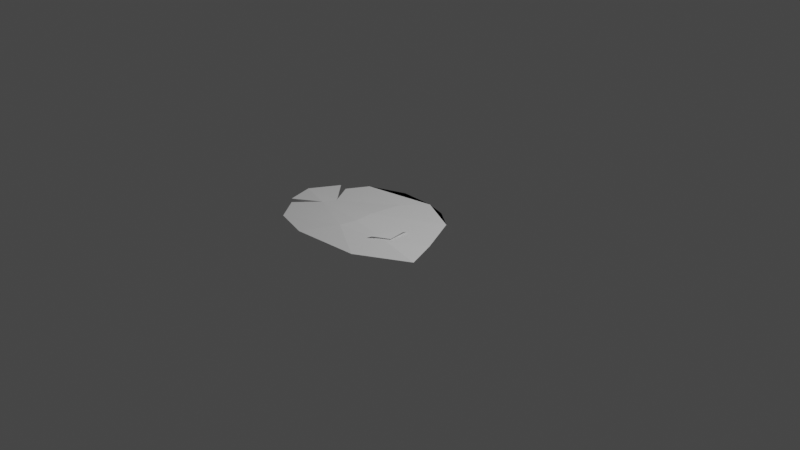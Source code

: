 # Source: reef_fish_1.blend  (saved by Blender 2.82.7; exported with 4.5.12 LTS)
import bpy
from mathutils import Matrix  # noqa: F401  (used for matrix-valued properties, if any)

bpy.ops.wm.read_factory_settings(use_empty=True)
scene = bpy.context.scene
scene.name = 'Scene'

# ---- collections
col_collection = bpy.data.collections.new('Collection'); scene.collection.children.link(col_collection)

# ---- world
world_world = bpy.data.worlds.new('World'); scene.world = world_world
world_world.use_nodes = True; world_world.node_tree.nodes.clear()
_N = world_world.node_tree.nodes; _L = world_world.node_tree.links
n0 = _N.new('ShaderNodeOutputWorld'); n0.name = 'World Output'; n0.location = (300, 300)
n1 = _N.new('ShaderNodeBackground'); n1.name = 'Background'; n1.location = (10, 300)
n1.inputs[0].default_value = (0.05088, 0.05088, 0.05088, 1.0)
_L.new(n1.outputs[0], n0.inputs[0])
n0.is_active_output = True
world_world.color = (0.05088, 0.05088, 0.05088)
world_world.use_sun_shadow = False
world_world.sun_shadow_jitter_overblur = 0.0

# ---- cameras
cam_camera = bpy.data.cameras.new('Camera')
cam_camera.clip_end = 100.0
cam_camera.ortho_scale = 7.314

# ---- lights
light_light = bpy.data.lights.new('Light', 'POINT')
light_light.transmission_factor = 0.0
light_light.energy = 1000.0
light_light.shadow_soft_size = 0.1
light_light.shadow_maximum_resolution = 0.006
light_light.use_absolute_resolution = True

# ---- meshes
me_plane_002 = bpy.data.meshes.new('Plane.002')
me_plane_002.from_pydata([(-1.0, -1.0, 0.2707), (-1.0, 1.0, 0.09142), (-4.009, -1.723, 0.1379), (-3.735, -0.9908, 0.07046), (-1.051, -3.042, 0.3177), (-0.8133, -2.145, 0.341), (1.669, -2.465, 0.2161), (-1.0, -1.0, -0.2707), (-1.0, 1.0, -0.09142), (-4.009, -1.723, -0.1379), (-3.735, -0.9908, -0.07046), (-1.051, -3.042, -0.3177), (-0.8133, -2.145, -0.341), (1.669, -2.465, -0.2161), (3.207, -1.0, 0.0), (2.126, 1.238, 0.0), (3.866, -2.713, 0.0), (1.211, -4.26, 0.0), (-2.388, -4.562, 0.0), (-4.33, -4.04, 0.0), (-5.282, -2.74, 0.0), (-5.63, -2.456, 0.0), (-6.024, -1.009, 0.0), (-5.154, 0.5386, 0.0), (-4.614, 0.4103, 0.0), (-3.982, 1.546, 0.0), (-2.004, 2.334, 0.0), (-0.1081, 2.306, 0.0), (1.036, 1.992, 0.0)], [], [(0, 14, 15, 1), (28, 27, 26, 25, 24, 1, 15), (1, 24, 3, 0), (19, 18, 4), (20, 19, 4), (2, 20, 4), (18, 17, 4), (4, 5, 2), (6, 5, 4, 17), (17, 16, 6), (16, 14, 6), (14, 0, 6), (6, 0, 5), (5, 0, 2), (0, 3, 2), (23, 22, 3), (3, 22, 2), (21, 2, 22), (7, 8, 15, 14), (28, 15, 8, 24, 25, 26, 27), (8, 7, 10, 24), (19, 11, 18), (20, 11, 19), (9, 11, 20), (18, 11, 17), (11, 9, 12), (13, 17, 11, 12), (17, 13, 16), (16, 13, 14), (14, 13, 7), (13, 12, 7), (12, 9, 7), (7, 9, 10), (23, 10, 22), (10, 9, 22), (21, 22, 9), (3, 10, 23), (24, 10, 3), (2, 9, 20), (21, 9, 2)])
_uv = me_plane_002.uv_layers.new(name='UVMap')
_uv.uv.foreach_set('vector', [0.0, 0.0, 1.0, 0.0, 1.0, 1.0, 0.0, 1.0, 0.0, 0.0, 0.0, 0.0, 0.0, 0.0, 0.0, 0.0, 0.0, 0.0, 0.0, 1.0, 1.0, 1.0, 0.0, 1.0, 0.0, 0.0, 0.0, 0.0, 0.0, 0.0, 0.0, 0.0, 0.0, 0.0, 0.0, 0.0, 0.0, 0.0, 0.0, 0.0, 0.0, 0.0, 0.0, 0.0, 0.0, 0.0, 0.0, 0.0, 0.0, 0.0, 0.0, 0.0, 0.0, 0.0, 0.0, 0.0, 0.0, 0.0, 0.0, 0.0, 0.0, 0.0, 0.0, 0.0, 0.0, 0.0, 0.0, 0.0, 0.0, 0.0, 0.0, 0.0, 0.0, 0.0, 0.0, 0.0, 0.0, 0.0, 0.0, 0.0, 0.0, 0.0, 0.0, 0.0, 0.0, 0.0, 0.0, 0.0, 0.0, 0.0, 0.0, 0.0, 0.0, 0.0, 0.0, 0.0, 0.0, 0.0, 0.0, 0.0, 0.0, 0.0, 0.0, 0.0, 0.0, 0.0, 0.0, 0.0, 0.0, 0.0, 0.0, 0.0, 0.0, 0.0, 0.0, 0.0, 0.0, 0.0, 0.0, 0.0, 0.0, 0.0, 0.0, 0.0, 0.0, 1.0, 1.0, 1.0, 1.0, 0.0, 0.0, 0.0, 1.0, 1.0, 0.0, 1.0, 0.0, 0.0, 0.0, 0.0, 0.0, 0.0, 0.0, 0.0, 0.0, 1.0, 0.0, 0.0, 0.0, 0.0, 0.0, 0.0, 0.0, 0.0, 0.0, 0.0, 0.0, 0.0, 0.0, 0.0, 0.0, 0.0, 0.0, 0.0, 0.0, 0.0, 0.0, 0.0, 0.0, 0.0, 0.0, 0.0, 0.0, 0.0, 0.0, 0.0, 0.0, 0.0, 0.0, 0.0, 0.0, 0.0, 0.0, 0.0, 0.0, 0.0, 0.0, 0.0, 0.0, 0.0, 0.0, 0.0, 0.0, 0.0, 0.0, 0.0, 0.0, 0.0, 0.0, 0.0, 0.0, 0.0, 0.0, 0.0, 0.0, 0.0, 0.0, 0.0, 0.0, 0.0, 0.0, 0.0, 0.0, 0.0, 0.0, 0.0, 0.0, 0.0, 0.0, 0.0, 0.0, 0.0, 0.0, 0.0, 0.0, 0.0, 0.0, 0.0, 0.0, 0.0, 0.0, 0.0, 0.0, 0.0, 0.0, 0.0, 0.0, 0.0, 0.0, 0.0, 0.0, 0.0, 0.0, 0.0, 0.0, 0.0, 0.0, 0.0, 0.0, 0.0, 0.0, 0.0, 0.0, 0.0, 0.0, 0.0, 0.0, 0.0, 0.0, 0.0, 0.0, 0.0, 0.0, 0.0, 0.0, 0.0, 0.0, 0.0])
me_plane_002.use_remesh_fix_poles = True
me_plane_002.use_remesh_preserve_attributes = False
me_plane_002.use_mirror_vertex_groups = False
me_plane_002.update()
me_plane_001 = bpy.data.meshes.new('Plane.001')
me_plane_001.from_pydata([(0.85, -2.88, 0.3452), (1.564, -0.8783, 0.2716), (1.717, -2.178, 0.2452)], [], [(1, 2, 0)])
_uv = me_plane_001.uv_layers.new(name='UVMap')
_uv.uv.foreach_set('vector', [0.0, 0.0, 0.0, 0.0, 0.0, 0.0])
me_plane_001.use_remesh_fix_poles = True
me_plane_001.use_remesh_preserve_attributes = False
me_plane_001.use_mirror_vertex_groups = False
me_plane_001.update()
me_plane_003 = bpy.data.meshes.new('Plane.003')
me_plane_003.from_pydata([(0.85, -2.88, -0.3452), (1.564, -0.8783, -0.2716), (1.717, -2.178, -0.2452)], [], [(1, 0, 2)])
_uv = me_plane_003.uv_layers.new(name='UVMap')
_uv.uv.foreach_set('vector', [0.0, 0.0, 0.0, 0.0, 0.0, 0.0])
me_plane_003.use_remesh_fix_poles = True
me_plane_003.use_remesh_preserve_attributes = False
me_plane_003.use_mirror_vertex_groups = False
me_plane_003.update()

# ---- objects
ob_light = bpy.data.objects.new('Light', light_light)
ob_camera = bpy.data.objects.new('Camera', cam_camera)
ob_empty = bpy.data.objects.new('Empty', None)
ob_plane = bpy.data.objects.new('Plane', me_plane_002)
ob_plane_001 = bpy.data.objects.new('Plane.001', me_plane_001)
ob_plane_002 = bpy.data.objects.new('Plane.002', me_plane_003)

# ---- transforms, parenting, visibility, modifiers, constraints
ob_light.location = (4.076, 1.005, 5.904)
ob_light.rotation_euler = (0.6503, 0.05522, 1.866)
ob_light.lock_rotations_4d = False
ob_light.empty_display_type = 'ARROWS'
ob_light.color = (0.0, 0.0, 0.0, 0.0)
ob_light.lineart.crease_threshold = 0.0
ob_camera.location = (7.359, -6.926, 4.958)
ob_camera.rotation_euler = (1.109, 0.0, 0.8149)
ob_camera.lock_rotations_4d = False
ob_camera.empty_display_type = 'ARROWS'
ob_camera.color = (0.0, 0.0, 0.0, 0.0)
ob_camera.display_type = 'WIRE'
ob_camera.lineart.crease_threshold = 0.0
ob_empty.location = (0.0, 0.0, 0.0)
ob_empty.empty_display_type = 'IMAGE'
ob_empty.empty_display_size = 5.0
ob_empty.empty_image_depth = 'BACK'
ob_empty.empty_image_side = 'FRONT'
ob_empty.lineart.crease_threshold = 0.0
ob_plane.location = (0.0, 0.0, 0.0)
ob_plane.scale = (0.2, 0.2, 0.2)
ob_plane.lineart.crease_threshold = 0.0
ob_plane_001.location = (0.0, 0.0, 0.0)
ob_plane_001.scale = (0.2, 0.2, 0.2)
ob_plane_001.lineart.crease_threshold = 0.0
ob_plane_002.location = (0.0, 0.0, 0.0)
ob_plane_002.scale = (0.2, 0.2, 0.2)
ob_plane_002.lineart.crease_threshold = 0.0

# ---- collection membership
col_collection.objects.link(ob_light)
col_collection.objects.link(ob_camera)
col_collection.objects.link(ob_empty)
col_collection.objects.link(ob_plane)
col_collection.objects.link(ob_plane_001)
col_collection.objects.link(ob_plane_002)

# ---- scene / render settings (as saved in the file)
scene.camera = ob_camera
scene.frame_start = 1; scene.frame_end = 250; scene.frame_set(1)
scene.render.engine = 'BLENDER_EEVEE_NEXT'
scene.cycles.use_denoising = False
scene.cycles.samples = 128
scene.cycles.sampling_pattern = 'TABULATED_SOBOL'
scene.cycles.use_adaptive_sampling = False
scene.cycles.use_light_tree = False
scene.view_settings.view_transform = 'Filmic'
bpy.context.view_layer.update()

